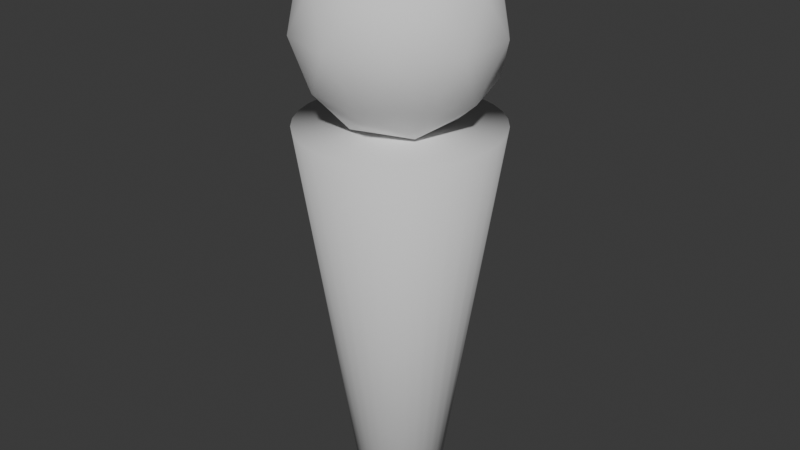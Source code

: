 # Source: WAR.blend  (saved by Blender 4.0.36; exported with 4.5.12 LTS)
import bpy
from mathutils import Matrix  # noqa: F401  (used for matrix-valued properties, if any)

bpy.ops.wm.read_factory_settings(use_empty=True)
scene = bpy.context.scene
scene.name = 'Scene'

# ---- collections
col_collection = bpy.data.collections.new('Collection'); scene.collection.children.link(col_collection)

# ---- world
world_world = bpy.data.worlds.new('World'); scene.world = world_world
world_world.use_nodes = True; world_world.node_tree.nodes.clear()
_N = world_world.node_tree.nodes; _L = world_world.node_tree.links
n0 = _N.new('ShaderNodeOutputWorld'); n0.name = 'World Output'; n0.location = (300, 300)
n1 = _N.new('ShaderNodeBackground'); n1.name = 'Background'; n1.location = (10, 300)
n1.inputs[0].default_value = (0.05088, 0.05088, 0.05088, 1.0)
_L.new(n1.outputs[0], n0.inputs[0])
n0.is_active_output = True
world_world.color = (0.05088, 0.05088, 0.05088)
world_world.use_sun_shadow = False
world_world.sun_shadow_jitter_overblur = 0.0

# ---- meshes
me_cylinder = bpy.data.meshes.new('Cylinder')
me_cylinder.from_pydata([(1.012e-08, 0.4151, -1.0), (0.0, 1.0, 1.0), (0.08098, 0.4071, -1.0), (0.1951, 0.9808, 1.0), (0.1589, 0.3835, -1.0), (0.3827, 0.9239, 1.0), (0.2306, 0.3451, -1.0), (0.5556, 0.8315, 1.0), (0.2935, 0.2935, -1.0), (0.7071, 0.7071, 1.0), (0.3451, 0.2306, -1.0), (0.8315, 0.5556, 1.0), (0.3835, 0.1589, -1.0), (0.9239, 0.3827, 1.0), (0.4071, 0.08098, -1.0), (0.9808, 0.1951, 1.0), (0.4151, 1.074e-08, -1.0), (1.0, 0.0, 1.0), (0.4071, -0.08098, -1.0), (0.9808, -0.1951, 1.0), (0.3835, -0.1589, -1.0), (0.9239, -0.3827, 1.0), (0.3451, -0.2306, -1.0), (0.8315, -0.5556, 1.0), (0.2935, -0.2935, -1.0), (0.7071, -0.7071, 1.0), (0.2306, -0.3451, -1.0), (0.5556, -0.8315, 1.0), (0.1589, -0.3835, -1.0), (0.3827, -0.9239, 1.0), (0.08098, -0.4071, -1.0), (0.1951, -0.9808, 1.0), (1.012e-08, -0.4151, -1.0), (0.0, -1.0, 1.0), (-0.08098, -0.4071, -1.0), (-0.1951, -0.9808, 1.0), (-0.1589, -0.3835, -1.0), (-0.3827, -0.9239, 1.0), (-0.2306, -0.3451, -1.0), (-0.5556, -0.8315, 1.0), (-0.2935, -0.2935, -1.0), (-0.7071, -0.7071, 1.0), (-0.3451, -0.2306, -1.0), (-0.8315, -0.5556, 1.0), (-0.3835, -0.1589, -1.0), (-0.9239, -0.3827, 1.0), (-0.4071, -0.08098, -1.0), (-0.9808, -0.1951, 1.0), (-0.4151, 1.074e-08, -1.0), (-1.0, 0.0, 1.0), (-0.4071, 0.08098, -1.0), (-0.9808, 0.1951, 1.0), (-0.3835, 0.1589, -1.0), (-0.9239, 0.3827, 1.0), (-0.3451, 0.2306, -1.0), (-0.8315, 0.5556, 1.0), (-0.2935, 0.2935, -1.0), (-0.7071, 0.7071, 1.0), (-0.2306, 0.3451, -1.0), (-0.5556, 0.8315, 1.0), (-0.1589, 0.3835, -1.0), (-0.3827, 0.9239, 1.0), (-0.08098, 0.4071, -1.0), (-0.1951, 0.9808, 1.0)], [], [(0, 1, 3, 2), (2, 3, 5, 4), (4, 5, 7, 6), (6, 7, 9, 8), (8, 9, 11, 10), (10, 11, 13, 12), (12, 13, 15, 14), (14, 15, 17, 16), (16, 17, 19, 18), (18, 19, 21, 20), (20, 21, 23, 22), (22, 23, 25, 24), (24, 25, 27, 26), (26, 27, 29, 28), (28, 29, 31, 30), (30, 31, 33, 32), (32, 33, 35, 34), (34, 35, 37, 36), (36, 37, 39, 38), (38, 39, 41, 40), (40, 41, 43, 42), (42, 43, 45, 44), (44, 45, 47, 46), (46, 47, 49, 48), (48, 49, 51, 50), (50, 51, 53, 52), (52, 53, 55, 54), (54, 55, 57, 56), (56, 57, 59, 58), (58, 59, 61, 60), (3, 1, 63, 61, 59, 57, 55, 53, 51, 49, 47, 45, 43, 41, 39, 37, 35, 33, 31, 29, 27, 25, 23, 21, 19, 17, 15, 13, 11, 9, 7, 5), (60, 61, 63, 62), (62, 63, 1, 0), (0, 2, 4, 6, 8, 10, 12, 14, 16, 18, 20, 22, 24, 26, 28, 30, 32, 34, 36, 38, 40, 42, 44, 46, 48, 50, 52, 54, 56, 58, 60, 62)])
me_cylinder.polygons.foreach_set('use_smooth', [True] * 34)
_uv = me_cylinder.uv_layers.new(name='UVMap')
_uv.uv.foreach_set('vector', [1.0, 0.5, 1.0, 1.0, 0.9688, 1.0, 0.9688, 0.5, 0.9688, 0.5, 0.9688, 1.0, 0.9375, 1.0, 0.9375, 0.5, 0.9375, 0.5, 0.9375, 1.0, 0.9062, 1.0, 0.9062, 0.5, 0.9062, 0.5, 0.9062, 1.0, 0.875, 1.0, 0.875, 0.5, 0.875, 0.5, 0.875, 1.0, 0.8438, 1.0, 0.8438, 0.5, 0.8438, 0.5, 0.8438, 1.0, 0.8125, 1.0, 0.8125, 0.5, 0.8125, 0.5, 0.8125, 1.0, 0.7812, 1.0, 0.7812, 0.5, 0.7812, 0.5, 0.7812, 1.0, 0.75, 1.0, 0.75, 0.5, 0.75, 0.5, 0.75, 1.0, 0.7188, 1.0, 0.7188, 0.5, 0.7188, 0.5, 0.7188, 1.0, 0.6875, 1.0, 0.6875, 0.5, 0.6875, 0.5, 0.6875, 1.0, 0.6562, 1.0, 0.6562, 0.5, 0.6562, 0.5, 0.6562, 1.0, 0.625, 1.0, 0.625, 0.5, 0.625, 0.5, 0.625, 1.0, 0.5938, 1.0, 0.5938, 0.5, 0.5938, 0.5, 0.5938, 1.0, 0.5625, 1.0, 0.5625, 0.5, 0.5625, 0.5, 0.5625, 1.0, 0.5312, 1.0, 0.5312, 0.5, 0.5312, 0.5, 0.5312, 1.0, 0.5, 1.0, 0.5, 0.5, 0.5, 0.5, 0.5, 1.0, 0.4688, 1.0, 0.4688, 0.5, 0.4688, 0.5, 0.4688, 1.0, 0.4375, 1.0, 0.4375, 0.5, 0.4375, 0.5, 0.4375, 1.0, 0.4062, 1.0, 0.4062, 0.5, 0.4062, 0.5, 0.4062, 1.0, 0.375, 1.0, 0.375, 0.5, 0.375, 0.5, 0.375, 1.0, 0.3438, 1.0, 0.3438, 0.5, 0.3438, 0.5, 0.3438, 1.0, 0.3125, 1.0, 0.3125, 0.5, 0.3125, 0.5, 0.3125, 1.0, 0.2812, 1.0, 0.2812, 0.5, 0.2812, 0.5, 0.2812, 1.0, 0.25, 1.0, 0.25, 0.5, 0.25, 0.5, 0.25, 1.0, 0.2188, 1.0, 0.2188, 0.5, 0.2188, 0.5, 0.2188, 1.0, 0.1875, 1.0, 0.1875, 0.5, 0.1875, 0.5, 0.1875, 1.0, 0.1562, 1.0, 0.1562, 0.5, 0.1562, 0.5, 0.1562, 1.0, 0.125, 1.0, 0.125, 0.5, 0.125, 0.5, 0.125, 1.0, 0.09375, 1.0, 0.09375, 0.5, 0.09375, 0.5, 0.09375, 1.0, 0.0625, 1.0, 0.0625, 0.5, 0.2968, 0.4854, 0.25, 0.49, 0.2032, 0.4854, 0.1582, 0.4717, 0.1167, 0.4496, 0.08029, 0.4197, 0.05045, 0.3833, 0.02827, 0.3418, 0.01461, 0.2968, 0.01, 0.25, 0.01461, 0.2032, 0.02827, 0.1582, 0.05045, 0.1167, 0.08029, 0.08029, 0.1167, 0.05045, 0.1582, 0.02827, 0.2032, 0.01461, 0.25, 0.01, 0.2968, 0.01461, 0.3418, 0.02827, 0.3833, 0.05045, 0.4197, 0.08029, 0.4496, 0.1167, 0.4717, 0.1582, 0.4854, 0.2032, 0.49, 0.25, 0.4854, 0.2968, 0.4717, 0.3418, 0.4496, 0.3833, 0.4197, 0.4197, 0.3833, 0.4496, 0.3418, 0.4717, 0.0625, 0.5, 0.0625, 1.0, 0.03125, 1.0, 0.03125, 0.5, 0.03125, 0.5, 0.03125, 1.0, 0.0, 1.0, 0.0, 0.5, 0.75, 0.49, 0.7968, 0.4854, 0.8418, 0.4717, 0.8833, 0.4496, 0.9197, 0.4197, 0.9496, 0.3833, 0.9717, 0.3418, 0.9854, 0.2968, 0.99, 0.25, 0.9854, 0.2032, 0.9717, 0.1582, 0.9496, 0.1167, 0.9197, 0.08029, 0.8833, 0.05045, 0.8418, 0.02827, 0.7968, 0.01461, 0.75, 0.01, 0.7032, 0.01461, 0.6582, 0.02827, 0.6167, 0.05045, 0.5803, 0.08029, 0.5504, 0.1167, 0.5283, 0.1582, 0.5146, 0.2032, 0.51, 0.25, 0.5146, 0.2968, 0.5283, 0.3418, 0.5504, 0.3833, 0.5803, 0.4197, 0.6167, 0.4496, 0.6582, 0.4717, 0.7032, 0.4854])
me_cylinder.update()
me_icosphere = bpy.data.meshes.new('Icosphere')
me_icosphere.from_pydata([(0.0, 0.0, -1.0), (0.7236, -0.5257, -0.4472), (-0.2764, -0.8506, -0.4472), (-0.8944, 0.0, -0.4472), (-0.2764, 0.8506, -0.4472), (0.7236, 0.5257, -0.4472), (0.2764, -0.8506, 0.4472), (-0.7236, -0.5257, 0.4472), (-0.7236, 0.5257, 0.4472), (0.2764, 0.8506, 0.4472), (0.8944, 0.0, 0.4472), (0.0, 0.0, 1.0), (-0.1625, -0.5, -0.8507), (0.4253, -0.309, -0.8507), (0.2629, -0.809, -0.5257), (0.8506, 0.0, -0.5257), (0.4253, 0.309, -0.8507), (-0.5257, 0.0, -0.8507), (-0.6882, -0.5, -0.5257), (-0.1625, 0.5, -0.8507), (-0.6882, 0.5, -0.5257), (0.2629, 0.809, -0.5257), (0.9511, -0.309, 0.0), (0.9511, 0.309, 0.0), (0.0, -1.0, 0.0), (0.5878, -0.809, 0.0), (-0.9511, -0.309, 0.0), (-0.5878, -0.809, 0.0), (-0.5878, 0.809, 0.0), (-0.9511, 0.309, 0.0), (0.5878, 0.809, 0.0), (0.0, 1.0, 0.0), (0.6882, -0.5, 0.5257), (-0.2629, -0.809, 0.5257), (-0.8506, 0.0, 0.5257), (-0.2629, 0.809, 0.5257), (0.6882, 0.5, 0.5257), (0.1625, -0.5, 0.8507), (0.5257, 0.0, 0.8507), (-0.4253, -0.309, 0.8507), (-0.4253, 0.309, 0.8507), (0.1625, 0.5, 0.8507)], [], [(0, 13, 12), (1, 13, 15), (0, 12, 17), (0, 17, 19), (0, 19, 16), (1, 15, 22), (2, 14, 24), (3, 18, 26), (4, 20, 28), (5, 21, 30), (1, 22, 25), (2, 24, 27), (3, 26, 29), (4, 28, 31), (5, 30, 23), (6, 32, 37), (7, 33, 39), (8, 34, 40), (9, 35, 41), (10, 36, 38), (38, 41, 11), (38, 36, 41), (36, 9, 41), (41, 40, 11), (41, 35, 40), (35, 8, 40), (40, 39, 11), (40, 34, 39), (34, 7, 39), (39, 37, 11), (39, 33, 37), (33, 6, 37), (37, 38, 11), (37, 32, 38), (32, 10, 38), (23, 36, 10), (23, 30, 36), (30, 9, 36), (31, 35, 9), (31, 28, 35), (28, 8, 35), (29, 34, 8), (29, 26, 34), (26, 7, 34), (27, 33, 7), (27, 24, 33), (24, 6, 33), (25, 32, 6), (25, 22, 32), (22, 10, 32), (30, 31, 9), (30, 21, 31), (21, 4, 31), (28, 29, 8), (28, 20, 29), (20, 3, 29), (26, 27, 7), (26, 18, 27), (18, 2, 27), (24, 25, 6), (24, 14, 25), (14, 1, 25), (22, 23, 10), (22, 15, 23), (15, 5, 23), (16, 21, 5), (16, 19, 21), (19, 4, 21), (19, 20, 4), (19, 17, 20), (17, 3, 20), (17, 18, 3), (17, 12, 18), (12, 2, 18), (15, 16, 5), (15, 13, 16), (13, 0, 16), (12, 14, 2), (12, 13, 14), (13, 1, 14)])
me_icosphere.polygons.foreach_set('use_smooth', [True] * 80)
_uv = me_icosphere.uv_layers.new(name='UVMap')
_uv.uv.foreach_set('vector', [0.1818, 0.0, 0.2273, 0.07873, 0.1364, 0.07873, 0.2727, 0.1575, 0.3182, 0.07873, 0.3636, 0.1575, 0.9091, 0.0, 0.9545, 0.07873, 0.8636, 0.07873, 0.7273, 0.0, 0.7727, 0.07873, 0.6818, 0.07873, 0.5455, 0.0, 0.5909, 0.07873, 0.5, 0.07873, 0.2727, 0.1575, 0.3636, 0.1575, 0.3182, 0.2362, 0.09091, 0.1575, 0.1818, 0.1575, 0.1364, 0.2362, 0.8182, 0.1575, 0.9091, 0.1575, 0.8636, 0.2362, 0.6364, 0.1575, 0.7273, 0.1575, 0.6818, 0.2362, 0.4545, 0.1575, 0.5455, 0.1575, 0.5, 0.2362, 0.2727, 0.1575, 0.3182, 0.2362, 0.2273, 0.2362, 0.09091, 0.1575, 0.1364, 0.2362, 0.04546, 0.2362, 0.8182, 0.1575, 0.8636, 0.2362, 0.7727, 0.2362, 0.6364, 0.1575, 0.6818, 0.2362, 0.5909, 0.2362, 0.4545, 0.1575, 0.5, 0.2362, 0.4091, 0.2362, 0.1818, 0.3149, 0.2727, 0.3149, 0.2273, 0.3937, 0.0, 0.3149, 0.09091, 0.3149, 0.04546, 0.3937, 0.7273, 0.3149, 0.8182, 0.3149, 0.7727, 0.3937, 0.5455, 0.3149, 0.6364, 0.3149, 0.5909, 0.3937, 0.3636, 0.3149, 0.4545, 0.3149, 0.4091, 0.3937, 0.4091, 0.3937, 0.5, 0.3937, 0.4545, 0.4724, 0.4091, 0.3937, 0.4545, 0.3149, 0.5, 0.3937, 0.4545, 0.3149, 0.5455, 0.3149, 0.5, 0.3937, 0.5909, 0.3937, 0.6818, 0.3937, 0.6364, 0.4724, 0.5909, 0.3937, 0.6364, 0.3149, 0.6818, 0.3937, 0.6364, 0.3149, 0.7273, 0.3149, 0.6818, 0.3937, 0.7727, 0.3937, 0.8636, 0.3937, 0.8182, 0.4724, 0.7727, 0.3937, 0.8182, 0.3149, 0.8636, 0.3937, 0.8182, 0.3149, 0.9091, 0.3149, 0.8636, 0.3937, 0.04546, 0.3937, 0.1364, 0.3937, 0.09091, 0.4724, 0.04546, 0.3937, 0.09091, 0.3149, 0.1364, 0.3937, 0.09091, 0.3149, 0.1818, 0.3149, 0.1364, 0.3937, 0.2273, 0.3937, 0.3182, 0.3937, 0.2727, 0.4724, 0.2273, 0.3937, 0.2727, 0.3149, 0.3182, 0.3937, 0.2727, 0.3149, 0.3636, 0.3149, 0.3182, 0.3937, 0.4091, 0.2362, 0.4545, 0.3149, 0.3636, 0.3149, 0.4091, 0.2362, 0.5, 0.2362, 0.4545, 0.3149, 0.5, 0.2362, 0.5455, 0.3149, 0.4545, 0.3149, 0.5909, 0.2362, 0.6364, 0.3149, 0.5455, 0.3149, 0.5909, 0.2362, 0.6818, 0.2362, 0.6364, 0.3149, 0.6818, 0.2362, 0.7273, 0.3149, 0.6364, 0.3149, 0.7727, 0.2362, 0.8182, 0.3149, 0.7273, 0.3149, 0.7727, 0.2362, 0.8636, 0.2362, 0.8182, 0.3149, 0.8636, 0.2362, 0.9091, 0.3149, 0.8182, 0.3149, 0.04546, 0.2362, 0.09091, 0.3149, 0.0, 0.3149, 0.04546, 0.2362, 0.1364, 0.2362, 0.09091, 0.3149, 0.1364, 0.2362, 0.1818, 0.3149, 0.09091, 0.3149, 0.2273, 0.2362, 0.2727, 0.3149, 0.1818, 0.3149, 0.2273, 0.2362, 0.3182, 0.2362, 0.2727, 0.3149, 0.3182, 0.2362, 0.3636, 0.3149, 0.2727, 0.3149, 0.5, 0.2362, 0.5909, 0.2362, 0.5455, 0.3149, 0.5, 0.2362, 0.5455, 0.1575, 0.5909, 0.2362, 0.5455, 0.1575, 0.6364, 0.1575, 0.5909, 0.2362, 0.6818, 0.2362, 0.7727, 0.2362, 0.7273, 0.3149, 0.6818, 0.2362, 0.7273, 0.1575, 0.7727, 0.2362, 0.7273, 0.1575, 0.8182, 0.1575, 0.7727, 0.2362, 0.8636, 0.2362, 0.9545, 0.2362, 0.9091, 0.3149, 0.8636, 0.2362, 0.9091, 0.1575, 0.9545, 0.2362, 0.9091, 0.1575, 1.0, 0.1575, 0.9545, 0.2362, 0.1364, 0.2362, 0.2273, 0.2362, 0.1818, 0.3149, 0.1364, 0.2362, 0.1818, 0.1575, 0.2273, 0.2362, 0.1818, 0.1575, 0.2727, 0.1575, 0.2273, 0.2362, 0.3182, 0.2362, 0.4091, 0.2362, 0.3636, 0.3149, 0.3182, 0.2362, 0.3636, 0.1575, 0.4091, 0.2362, 0.3636, 0.1575, 0.4545, 0.1575, 0.4091, 0.2362, 0.5, 0.07873, 0.5455, 0.1575, 0.4545, 0.1575, 0.5, 0.07873, 0.5909, 0.07873, 0.5455, 0.1575, 0.5909, 0.07873, 0.6364, 0.1575, 0.5455, 0.1575, 0.6818, 0.07873, 0.7273, 0.1575, 0.6364, 0.1575, 0.6818, 0.07873, 0.7727, 0.07873, 0.7273, 0.1575, 0.7727, 0.07873, 0.8182, 0.1575, 0.7273, 0.1575, 0.8636, 0.07873, 0.9091, 0.1575, 0.8182, 0.1575, 0.8636, 0.07873, 0.9545, 0.07873, 0.9091, 0.1575, 0.9545, 0.07873, 1.0, 0.1575, 0.9091, 0.1575, 0.3636, 0.1575, 0.4091, 0.07873, 0.4545, 0.1575, 0.3636, 0.1575, 0.3182, 0.07873, 0.4091, 0.07873, 0.3182, 0.07873, 0.3636, 0.0, 0.4091, 0.07873, 0.1364, 0.07873, 0.1818, 0.1575, 0.09091, 0.1575, 0.1364, 0.07873, 0.2273, 0.07873, 0.1818, 0.1575, 0.2273, 0.07873, 0.2727, 0.1575, 0.1818, 0.1575])
me_icosphere.update()

# ---- objects
ob_cylinder = bpy.data.objects.new('Cylinder', me_cylinder)
ob_icosphere = bpy.data.objects.new('Icosphere', me_icosphere)

# ---- transforms, parenting, visibility, modifiers, constraints
ob_cylinder.location = (0.0, 0.0, 2.0)
ob_cylinder.scale = (1.0, 1.0, 2.0)
ob_icosphere.location = (0.0, 0.0, 4.898)

# ---- collection membership
col_collection.objects.link(ob_cylinder)
col_collection.objects.link(ob_icosphere)

# ---- scene / render settings (as saved in the file)
scene.frame_start = 1; scene.frame_end = 250; scene.frame_set(1)
scene.render.engine = 'BLENDER_EEVEE_NEXT'
scene.cycles.sampling_pattern = 'TABULATED_SOBOL'
bpy.context.view_layer.update()

# ---- added for rendering (the .blend has no active camera and no usable light): camera, sun
cam_auto = bpy.data.cameras.new('AutoCamera')
cam_auto.lens = 50.0
cam_auto.sensor_width = 36.0
cam_auto.clip_end = 1000.0
ob_auto_camera = bpy.data.objects.new('AutoCamera', cam_auto)
scene.collection.objects.link(ob_auto_camera)
ob_auto_camera.location = (6.05172, -7.26207, 7.7902)
ob_auto_camera.rotation_euler = (1.09748, -7.21219e-08, 0.694738)
scene.camera = ob_auto_camera
light_auto_sun = bpy.data.lights.new('AutoSun', 'SUN')
light_auto_sun.energy = 3.0
light_auto_sun.angle = 0.0523599
ob_auto_sun = bpy.data.objects.new('AutoSun', light_auto_sun)
scene.collection.objects.link(ob_auto_sun)
ob_auto_sun.rotation_euler = (0.872665, 0.174533, 0.523599)
bpy.context.view_layer.update()

